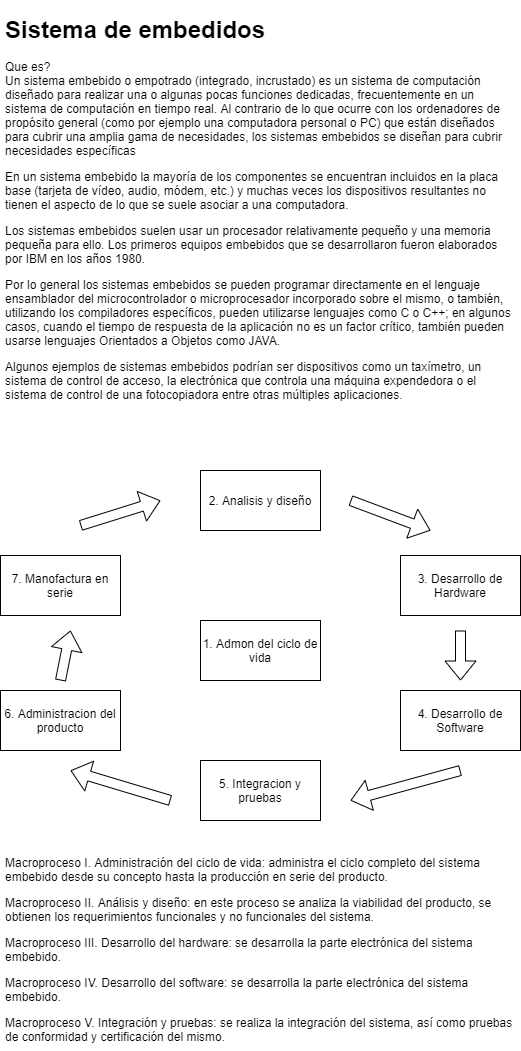

The diagram above was exported from draw.io. Its source (the exported page's mxGraphModel, read from the mxfile embedded in the PNG):
<mxGraphModel dx="565" dy="602" grid="1" gridSize="10" guides="1" tooltips="1" connect="1" arrows="1" fold="1" page="1" pageScale="1" pageWidth="827" pageHeight="1169" math="0" shadow="0">
  <root>
    <mxCell id="0" />
    <mxCell id="1" parent="0" />
    <mxCell id="2" value="&lt;h1&gt;Sistema de embedidos&lt;/h1&gt;&lt;p&gt;Que es?&lt;br&gt;Un sistema embebido o empotrado (integrado, incrustado) es un sistema de computación diseñado para realizar una o algunas pocas funciones dedicadas, frecuentemente en un sistema de computación en tiempo real. Al contrario de lo que ocurre con los ordenadores de propósito general (como por ejemplo una computadora personal o PC) que están diseñados para cubrir una amplia gama de necesidades, los sistemas embebidos se diseñan para cubrir necesidades específicas&lt;br&gt;&lt;/p&gt;&lt;p&gt;En un sistema embebido la mayoría de los componentes se encuentran incluidos en la placa base (tarjeta de vídeo, audio, módem, etc.) y muchas veces los dispositivos resultantes no tienen el aspecto de lo que se suele asociar a una computadora.&lt;br&gt;&lt;/p&gt;&lt;p&gt;Los sistemas embebidos suelen usar un procesador relativamente pequeño y una memoria pequeña para ello. Los primeros equipos embebidos que se desarrollaron fueron elaborados por IBM en los años 1980.&lt;/p&gt;&lt;p&gt;Por lo general los sistemas embebidos se pueden programar directamente en el lenguaje ensamblador del microcontrolador o microprocesador incorporado sobre el mismo, o también, utilizando los compiladores específicos, pueden utilizarse lenguajes como C o C++; en algunos casos, cuando el tiempo de respuesta de la aplicación no es un factor crítico, también pueden usarse lenguajes Orientados a Objetos como JAVA.&lt;/p&gt;&lt;p&gt;Algunos ejemplos de sistemas embebidos podrían ser dispositivos como un taxímetro, un sistema de control de acceso, la electrónica que controla una máquina expendedora o el sistema de control de una fotocopiadora entre otras múltiples aplicaciones.&lt;/p&gt;&lt;p&gt;&lt;br&gt;&lt;/p&gt;&lt;p&gt;&lt;br&gt;&lt;/p&gt;&lt;p&gt;&lt;br&gt;&lt;/p&gt;&lt;p&gt;&lt;br&gt;&lt;/p&gt;&lt;p&gt;&lt;br&gt;&lt;/p&gt;&lt;p&gt;&lt;br&gt;&lt;/p&gt;&lt;p&gt;&lt;br&gt;&lt;/p&gt;&lt;p&gt;&lt;br&gt;&lt;/p&gt;&lt;p&gt;&lt;br&gt;&lt;/p&gt;&lt;p&gt;&lt;br&gt;&lt;/p&gt;&lt;p&gt;&lt;br&gt;&lt;/p&gt;&lt;p&gt;&lt;br&gt;&lt;/p&gt;&lt;p&gt;&lt;br&gt;&lt;/p&gt;&lt;p&gt;&lt;br&gt;&lt;/p&gt;&lt;p&gt;&lt;br&gt;&lt;/p&gt;&lt;p&gt;&lt;br&gt;&lt;/p&gt;&lt;p&gt;&lt;br&gt;&lt;/p&gt;&lt;p&gt;Macroproceso I. Administración del ciclo de vida: administra el ciclo completo del sistema embebido desde su concepto hasta la producción en serie del producto.&lt;/p&gt;&lt;p&gt;Macroproceso II. Análisis y diseño: en este proceso se analiza la viabilidad del producto, se obtienen los requerimientos funcionales y no funcionales del sistema.&lt;/p&gt;&lt;p&gt;Macroproceso III. Desarrollo del hardware: se desarrolla la parte electrónica del sistema embebido.&lt;/p&gt;&lt;p&gt;Macroproceso IV. Desarrollo del software: se desarrolla la parte electrónica del sistema embebido.&lt;/p&gt;&lt;p&gt;Macroproceso V. Integración y pruebas: se realiza la integración del sistema, así como pruebas de conformidad y certificación del mismo.&lt;/p&gt;&lt;p&gt;Macroproceso VI. Administración del producto: administra la producción en serie del sistema embebido.&lt;/p&gt;" style="text;html=1;strokeColor=none;fillColor=none;spacing=5;spacingTop=-20;whiteSpace=wrap;overflow=hidden;rounded=0;" vertex="1" parent="1">
      <mxGeometry x="40" y="40" width="520" height="1040" as="geometry" />
    </mxCell>
    <mxCell id="3" value="1. Admon del ciclo de vida" style="rounded=0;whiteSpace=wrap;html=1;" vertex="1" parent="1">
      <mxGeometry x="240" y="650" width="120" height="60" as="geometry" />
    </mxCell>
    <mxCell id="4" value="2. Analisis y diseño" style="rounded=0;whiteSpace=wrap;html=1;" vertex="1" parent="1">
      <mxGeometry x="240" y="500" width="120" height="60" as="geometry" />
    </mxCell>
    <mxCell id="5" value="3. Desarrollo de Hardware" style="rounded=0;whiteSpace=wrap;html=1;" vertex="1" parent="1">
      <mxGeometry x="440" y="585" width="120" height="60" as="geometry" />
    </mxCell>
    <mxCell id="6" value="4. Desarrollo de Software" style="rounded=0;whiteSpace=wrap;html=1;" vertex="1" parent="1">
      <mxGeometry x="440" y="720" width="120" height="60" as="geometry" />
    </mxCell>
    <mxCell id="7" value="5. Integracion y pruebas" style="rounded=0;whiteSpace=wrap;html=1;" vertex="1" parent="1">
      <mxGeometry x="240" y="790" width="120" height="60" as="geometry" />
    </mxCell>
    <mxCell id="8" value="6. Administracion del producto" style="rounded=0;whiteSpace=wrap;html=1;" vertex="1" parent="1">
      <mxGeometry x="40" y="720" width="120" height="60" as="geometry" />
    </mxCell>
    <mxCell id="9" value="7. Manofactura en serie" style="rounded=0;whiteSpace=wrap;html=1;" vertex="1" parent="1">
      <mxGeometry x="40" y="585" width="120" height="60" as="geometry" />
    </mxCell>
    <mxCell id="10" value="" style="shape=flexArrow;endArrow=classic;html=1;" edge="1" parent="1">
      <mxGeometry width="50" height="50" relative="1" as="geometry">
        <mxPoint x="120" y="555" as="sourcePoint" />
        <mxPoint x="200" y="530" as="targetPoint" />
      </mxGeometry>
    </mxCell>
    <mxCell id="11" value="" style="shape=flexArrow;endArrow=classic;html=1;" edge="1" parent="1">
      <mxGeometry width="50" height="50" relative="1" as="geometry">
        <mxPoint x="390" y="530" as="sourcePoint" />
        <mxPoint x="470" y="560" as="targetPoint" />
      </mxGeometry>
    </mxCell>
    <mxCell id="12" value="" style="shape=flexArrow;endArrow=classic;html=1;" edge="1" parent="1">
      <mxGeometry width="50" height="50" relative="1" as="geometry">
        <mxPoint x="500" y="660" as="sourcePoint" />
        <mxPoint x="500" y="710" as="targetPoint" />
      </mxGeometry>
    </mxCell>
    <mxCell id="13" value="" style="shape=flexArrow;endArrow=classic;html=1;" edge="1" parent="1">
      <mxGeometry width="50" height="50" relative="1" as="geometry">
        <mxPoint x="500" y="800" as="sourcePoint" />
        <mxPoint x="390" y="830" as="targetPoint" />
      </mxGeometry>
    </mxCell>
    <mxCell id="14" value="" style="shape=flexArrow;endArrow=classic;html=1;" edge="1" parent="1">
      <mxGeometry width="50" height="50" relative="1" as="geometry">
        <mxPoint x="210" y="830" as="sourcePoint" />
        <mxPoint x="110" y="800" as="targetPoint" />
      </mxGeometry>
    </mxCell>
    <mxCell id="15" value="" style="shape=flexArrow;endArrow=classic;html=1;" edge="1" parent="1">
      <mxGeometry width="50" height="50" relative="1" as="geometry">
        <mxPoint x="100" y="710" as="sourcePoint" />
        <mxPoint x="110" y="660" as="targetPoint" />
      </mxGeometry>
    </mxCell>
  </root>
</mxGraphModel>